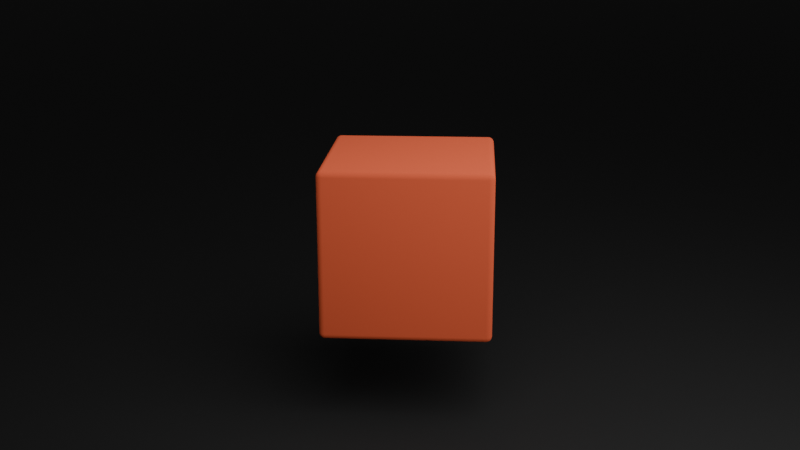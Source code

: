 # Source: Untitled.blend  (saved by Blender 5.1.30; exported with 4.5.12 LTS)
import bpy
from mathutils import Matrix  # noqa: F401  (used for matrix-valued properties, if any)

bpy.ops.wm.read_factory_settings(use_empty=True)
scene = bpy.context.scene
scene.name = 'Scene'

# ---- collections
col_collection = bpy.data.collections.new('Collection'); scene.collection.children.link(col_collection)

# ---- materials (node trees are filled in below, after node groups)
mat_material = bpy.data.materials.new('Material')
mat_material.alpha_threshold = 0.0
mat_material.use_backface_culling_lightprobe_volume = False
mat_material.roughness = 0.5
mat_material.line_color = (0.0, 0.0, 0.0, 1.0)
mat_material_001 = bpy.data.materials.new('Material.001')

# ---- material node trees
mat_material.use_nodes = True; mat_material.node_tree.nodes.clear()
_N = mat_material.node_tree.nodes; _L = mat_material.node_tree.links
n0 = _N.new('ShaderNodeOutputMaterial'); n0.name = 'Material Output'; n0.location = (200, 100)
n1 = _N.new('ShaderNodeBsdfDiffuse'); n1.name = 'Diffuse BSDF'; n1.location = (-200, 100)
n1.inputs[0].default_value = (0.4458, 0.07567, 0.03532, 1.0)
n1.inputs[1].default_value = 0.5
_L.new(n1.outputs[0], n0.inputs[0])
n0.is_active_output = True
mat_material_001.use_nodes = True; mat_material_001.node_tree.nodes.clear()
_N = mat_material_001.node_tree.nodes; _L = mat_material_001.node_tree.links
n0 = _N.new('ShaderNodeBsdfPrincipled'); n0.name = 'Principled BSDF'; n0.location = (-200, 100)
n0.inputs[0].default_value = (0.0, 0.0, 0.0, 1.0)
n0.inputs[1].default_value = 0.08929
n0.inputs[2].default_value = 0.6696
n1 = _N.new('ShaderNodeOutputMaterial'); n1.name = 'Material Output'; n1.location = (200, 100)
_L.new(n0.outputs[0], n1.inputs[0])
n1.is_active_output = True

# ---- world
world_world = bpy.data.worlds.new('World'); scene.world = world_world
world_world.use_nodes = True; world_world.node_tree.nodes.clear()
_N = world_world.node_tree.nodes; _L = world_world.node_tree.links
n0 = _N.new('ShaderNodeOutputWorld'); n0.name = 'World Output'; n0.location = (200, 100)
n1 = _N.new('ShaderNodeBackground'); n1.name = 'Background'; n1.location = (-200, 100)
n1.inputs[0].default_value = (0.05088, 0.05088, 0.05088, 1.0)
_L.new(n1.outputs[0], n0.inputs[0])
n0.is_active_output = True
world_world.color = (0.05088, 0.05088, 0.05088)
world_world.sun_shadow_jitter_overblur = 0.0

# ---- cameras
cam_camera = bpy.data.cameras.new('Camera')
cam_camera.clip_end = 100.0
cam_camera.ortho_scale = 7.314

# ---- lights
light_area = bpy.data.lights.new('Area', 'AREA')
light_area.energy = 1000.0
light_area.size = 1.0
light_area.size_y = 1.0

# ---- meshes
me_cube = bpy.data.meshes.new('Cube')
me_cube.from_pydata([(0.9306, 1.0, 0.9306), (0.9306, 0.9306, 1.0), (1.0, 0.9306, 0.9306), (0.9306, 0.9983, 0.946), (0.9306, 0.9931, 0.9607), (0.9306, 0.9849, 0.9739), (0.946, 0.9983, 0.9306), (0.9465, 0.9962, 0.9467), (0.9465, 0.9908, 0.9612), (0.9463, 0.983, 0.9733), (0.9607, 0.9931, 0.9306), (0.9612, 0.9908, 0.9466), (0.9604, 0.9858, 0.9604), (0.9593, 0.9792, 0.971), (0.9739, 0.9849, 0.9306), (0.9733, 0.983, 0.9463), (0.971, 0.9792, 0.9593), (0.9685, 0.9746, 0.9685), (0.946, 0.9306, 0.9983), (0.9607, 0.9306, 0.9931), (0.9739, 0.9306, 0.9849), (0.9306, 0.946, 0.9983), (0.9467, 0.9465, 0.9962), (0.9612, 0.9465, 0.9908), (0.9733, 0.9463, 0.983), (0.9306, 0.9607, 0.9931), (0.9466, 0.9612, 0.9908), (0.9604, 0.9604, 0.9858), (0.971, 0.9593, 0.9792), (0.9306, 0.9739, 0.9849), (0.9463, 0.9733, 0.983), (0.9593, 0.971, 0.9792), (0.9685, 0.9685, 0.9746), (0.9983, 0.946, 0.9306), (0.9931, 0.9607, 0.9306), (0.9849, 0.9739, 0.9306), (0.9983, 0.9306, 0.946), (0.9962, 0.9467, 0.9465), (0.9908, 0.9612, 0.9465), (0.983, 0.9733, 0.9463), (0.9931, 0.9306, 0.9607), (0.9908, 0.9466, 0.9612), (0.9858, 0.9604, 0.9604), (0.9792, 0.971, 0.9593), (0.9849, 0.9306, 0.9739), (0.983, 0.9463, 0.9733), (0.9792, 0.9593, 0.971), (0.9746, 0.9685, 0.9685), (0.9306, 0.9306, -1.0), (0.9306, 1.0, -0.9306), (1.0, 0.9306, -0.9306), (0.9306, 0.946, -0.9983), (0.9306, 0.9607, -0.9931), (0.9306, 0.9739, -0.9849), (0.946, 0.9306, -0.9983), (0.9465, 0.9467, -0.9962), (0.9465, 0.9612, -0.9908), (0.9463, 0.9733, -0.983), (0.9607, 0.9306, -0.9931), (0.9612, 0.9466, -0.9908), (0.9604, 0.9604, -0.9858), (0.9593, 0.971, -0.9792), (0.9739, 0.9306, -0.9849), (0.9733, 0.9463, -0.983), (0.971, 0.9593, -0.9792), (0.9685, 0.9685, -0.9746), (0.946, 0.9983, -0.9306), (0.9607, 0.9931, -0.9306), (0.9739, 0.9849, -0.9306), (0.9306, 0.9983, -0.946), (0.9467, 0.9962, -0.9465), (0.9612, 0.9908, -0.9465), (0.9733, 0.983, -0.9463), (0.9306, 0.9931, -0.9607), (0.9466, 0.9908, -0.9612), (0.9604, 0.9858, -0.9604), (0.971, 0.9792, -0.9593), (0.9306, 0.9849, -0.9739), (0.9463, 0.983, -0.9733), (0.9593, 0.9792, -0.971), (0.9685, 0.9746, -0.9685), (0.9983, 0.9306, -0.946), (0.9931, 0.9306, -0.9607), (0.9849, 0.9306, -0.9739), (0.9983, 0.946, -0.9306), (0.9962, 0.9465, -0.9467), (0.9908, 0.9465, -0.9612), (0.983, 0.9463, -0.9733), (0.9931, 0.9607, -0.9306), (0.9908, 0.9612, -0.9466), (0.9858, 0.9604, -0.9604), (0.9792, 0.9593, -0.971), (0.9849, 0.9739, -0.9306), (0.983, 0.9733, -0.9463), (0.9792, 0.971, -0.9593), (0.9746, 0.9685, -0.9685), (1.0, -0.9306, 0.9306), (0.9306, -0.9306, 1.0), (0.9306, -1.0, 0.9306), (0.9983, -0.9306, 0.946), (0.9931, -0.9306, 0.9607), (0.9849, -0.9306, 0.9739), (0.9983, -0.946, 0.9306), (0.9962, -0.9465, 0.9467), (0.9908, -0.9465, 0.9612), (0.983, -0.9463, 0.9733), (0.9931, -0.9607, 0.9306), (0.9908, -0.9612, 0.9466), (0.9858, -0.9604, 0.9604), (0.9792, -0.9593, 0.971), (0.9849, -0.9739, 0.9306), (0.983, -0.9733, 0.9463), (0.9792, -0.971, 0.9593), (0.9746, -0.9685, 0.9685), (0.9306, -0.946, 0.9983), (0.9306, -0.9607, 0.9931), (0.9306, -0.9739, 0.9849), (0.946, -0.9306, 0.9983), (0.9465, -0.9467, 0.9962), (0.9465, -0.9612, 0.9908), (0.9463, -0.9733, 0.983), (0.9607, -0.9306, 0.9931), (0.9612, -0.9466, 0.9908), (0.9604, -0.9604, 0.9858), (0.9593, -0.971, 0.9792), (0.9739, -0.9306, 0.9849), (0.9733, -0.9463, 0.983), (0.971, -0.9593, 0.9792), (0.9685, -0.9685, 0.9746), (0.946, -0.9983, 0.9306), (0.9607, -0.9931, 0.9306), (0.9739, -0.9849, 0.9306), (0.9306, -0.9983, 0.946), (0.9467, -0.9962, 0.9465), (0.9612, -0.9908, 0.9465), (0.9733, -0.983, 0.9463), (0.9306, -0.9931, 0.9607), (0.9466, -0.9908, 0.9612), (0.9604, -0.9858, 0.9604), (0.971, -0.9792, 0.9593), (0.9306, -0.9849, 0.9739), (0.9463, -0.983, 0.9733), (0.9593, -0.9792, 0.971), (0.9685, -0.9746, 0.9685), (1.0, -0.9306, -0.9306), (0.9306, -1.0, -0.9306), (0.9306, -0.9306, -1.0), (0.9983, -0.946, -0.9306), (0.9931, -0.9607, -0.9306), (0.9849, -0.9739, -0.9306), (0.9983, -0.9306, -0.946), (0.9962, -0.9467, -0.9465), (0.9908, -0.9612, -0.9465), (0.983, -0.9733, -0.9463), (0.9931, -0.9306, -0.9607), (0.9908, -0.9466, -0.9612), (0.9858, -0.9604, -0.9604), (0.9792, -0.971, -0.9593), (0.9849, -0.9306, -0.9739), (0.983, -0.9463, -0.9733), (0.9792, -0.9593, -0.971), (0.9746, -0.9685, -0.9685), (0.9306, -0.9983, -0.946), (0.9306, -0.9931, -0.9607), (0.9306, -0.9849, -0.9739), (0.946, -0.9983, -0.9306), (0.9465, -0.9962, -0.9467), (0.9465, -0.9908, -0.9612), (0.9463, -0.983, -0.9733), (0.9607, -0.9931, -0.9306), (0.9612, -0.9908, -0.9466), (0.9604, -0.9858, -0.9604), (0.9593, -0.9792, -0.971), (0.9739, -0.9849, -0.9306), (0.9733, -0.983, -0.9463), (0.971, -0.9792, -0.9593), (0.9685, -0.9746, -0.9685), (0.946, -0.9306, -0.9983), (0.9607, -0.9306, -0.9931), (0.9739, -0.9306, -0.9849), (0.9306, -0.946, -0.9983), (0.9467, -0.9465, -0.9962), (0.9612, -0.9465, -0.9908), (0.9733, -0.9463, -0.983), (0.9306, -0.9607, -0.9931), (0.9466, -0.9612, -0.9908), (0.9604, -0.9604, -0.9858), (0.971, -0.9593, -0.9792), (0.9306, -0.9739, -0.9849), (0.9463, -0.9733, -0.983), (0.9593, -0.971, -0.9792), (0.9685, -0.9685, -0.9746), (-0.9306, 1.0, 0.9306), (-1.0, 0.9306, 0.9306), (-0.9306, 0.9306, 1.0), (-0.946, 0.9983, 0.9306), (-0.9607, 0.9931, 0.9306), (-0.9739, 0.9849, 0.9306), (-0.9306, 0.9983, 0.946), (-0.9467, 0.9962, 0.9465), (-0.9612, 0.9908, 0.9465), (-0.9733, 0.983, 0.9463), (-0.9306, 0.9931, 0.9607), (-0.9466, 0.9908, 0.9612), (-0.9604, 0.9858, 0.9604), (-0.971, 0.9792, 0.9593), (-0.9306, 0.9849, 0.9739), (-0.9463, 0.983, 0.9733), (-0.9593, 0.9792, 0.971), (-0.9685, 0.9746, 0.9685), (-0.9983, 0.9306, 0.946), (-0.9931, 0.9306, 0.9607), (-0.9849, 0.9306, 0.9739), (-0.9983, 0.946, 0.9306), (-0.9962, 0.9465, 0.9467), (-0.9908, 0.9465, 0.9612), (-0.983, 0.9463, 0.9733), (-0.9931, 0.9607, 0.9306), (-0.9908, 0.9612, 0.9466), (-0.9858, 0.9604, 0.9604), (-0.9792, 0.9593, 0.971), (-0.9849, 0.9739, 0.9306), (-0.983, 0.9733, 0.9463), (-0.9792, 0.971, 0.9593), (-0.9746, 0.9685, 0.9685), (-0.9306, 0.946, 0.9983), (-0.9306, 0.9607, 0.9931), (-0.9306, 0.9739, 0.9849), (-0.946, 0.9306, 0.9983), (-0.9465, 0.9467, 0.9962), (-0.9465, 0.9612, 0.9908), (-0.9463, 0.9733, 0.983), (-0.9607, 0.9306, 0.9931), (-0.9612, 0.9466, 0.9908), (-0.9604, 0.9604, 0.9858), (-0.9593, 0.971, 0.9792), (-0.9739, 0.9306, 0.9849), (-0.9733, 0.9463, 0.983), (-0.971, 0.9593, 0.9792), (-0.9685, 0.9685, 0.9746), (-1.0, 0.9306, -0.9306), (-0.9306, 1.0, -0.9306), (-0.9306, 0.9306, -1.0), (-0.9983, 0.946, -0.9306), (-0.9931, 0.9607, -0.9306), (-0.9849, 0.9739, -0.9306), (-0.9983, 0.9306, -0.946), (-0.9962, 0.9467, -0.9465), (-0.9908, 0.9612, -0.9465), (-0.983, 0.9733, -0.9463), (-0.9931, 0.9306, -0.9607), (-0.9908, 0.9466, -0.9612), (-0.9858, 0.9604, -0.9604), (-0.9792, 0.971, -0.9593), (-0.9849, 0.9306, -0.9739), (-0.983, 0.9463, -0.9733), (-0.9792, 0.9593, -0.971), (-0.9746, 0.9685, -0.9685), (-0.9306, 0.9983, -0.946), (-0.9306, 0.9931, -0.9607), (-0.9306, 0.9849, -0.9739), (-0.946, 0.9983, -0.9306), (-0.9465, 0.9962, -0.9467), (-0.9465, 0.9908, -0.9612), (-0.9463, 0.983, -0.9733), (-0.9607, 0.9931, -0.9306), (-0.9612, 0.9908, -0.9466), (-0.9604, 0.9858, -0.9604), (-0.9593, 0.9792, -0.971), (-0.9739, 0.9849, -0.9306), (-0.9733, 0.983, -0.9463), (-0.971, 0.9792, -0.9593), (-0.9685, 0.9746, -0.9685), (-0.946, 0.9306, -0.9983), (-0.9607, 0.9306, -0.9931), (-0.9739, 0.9306, -0.9849), (-0.9306, 0.946, -0.9983), (-0.9467, 0.9465, -0.9962), (-0.9612, 0.9465, -0.9908), (-0.9733, 0.9463, -0.983), (-0.9306, 0.9607, -0.9931), (-0.9466, 0.9612, -0.9908), (-0.9604, 0.9604, -0.9858), (-0.971, 0.9593, -0.9792), (-0.9306, 0.9739, -0.9849), (-0.9463, 0.9733, -0.983), (-0.9593, 0.971, -0.9792), (-0.9685, 0.9685, -0.9746), (-1.0, -0.9306, 0.9306), (-0.9306, -1.0, 0.9306), (-0.9306, -0.9306, 1.0), (-0.9983, -0.946, 0.9306), (-0.9931, -0.9607, 0.9306), (-0.9849, -0.9739, 0.9306), (-0.9983, -0.9306, 0.946), (-0.9962, -0.9467, 0.9465), (-0.9908, -0.9612, 0.9465), (-0.983, -0.9733, 0.9463), (-0.9931, -0.9306, 0.9607), (-0.9908, -0.9466, 0.9612), (-0.9858, -0.9604, 0.9604), (-0.9792, -0.971, 0.9593), (-0.9849, -0.9306, 0.9739), (-0.983, -0.9463, 0.9733), (-0.9792, -0.9593, 0.971), (-0.9746, -0.9685, 0.9685), (-0.9306, -0.9983, 0.946), (-0.9306, -0.9931, 0.9607), (-0.9306, -0.9849, 0.9739), (-0.946, -0.9983, 0.9306), (-0.9465, -0.9962, 0.9467), (-0.9465, -0.9908, 0.9612), (-0.9463, -0.983, 0.9733), (-0.9607, -0.9931, 0.9306), (-0.9612, -0.9908, 0.9466), (-0.9604, -0.9858, 0.9604), (-0.9593, -0.9792, 0.971), (-0.9739, -0.9849, 0.9306), (-0.9733, -0.983, 0.9463), (-0.971, -0.9792, 0.9593), (-0.9685, -0.9746, 0.9685), (-0.946, -0.9306, 0.9983), (-0.9607, -0.9306, 0.9931), (-0.9739, -0.9306, 0.9849), (-0.9306, -0.946, 0.9983), (-0.9467, -0.9465, 0.9962), (-0.9612, -0.9465, 0.9908), (-0.9733, -0.9463, 0.983), (-0.9306, -0.9607, 0.9931), (-0.9466, -0.9612, 0.9908), (-0.9604, -0.9604, 0.9858), (-0.971, -0.9593, 0.9792), (-0.9306, -0.9739, 0.9849), (-0.9463, -0.9733, 0.983), (-0.9593, -0.971, 0.9792), (-0.9685, -0.9685, 0.9746), (-0.9306, -0.9306, -1.0), (-0.9306, -1.0, -0.9306), (-1.0, -0.9306, -0.9306), (-0.9306, -0.946, -0.9983), (-0.9306, -0.9607, -0.9931), (-0.9306, -0.9739, -0.9849), (-0.946, -0.9306, -0.9983), (-0.9465, -0.9467, -0.9962), (-0.9465, -0.9612, -0.9908), (-0.9463, -0.9733, -0.983), (-0.9607, -0.9306, -0.9931), (-0.9612, -0.9466, -0.9908), (-0.9604, -0.9604, -0.9858), (-0.9593, -0.971, -0.9792), (-0.9739, -0.9306, -0.9849), (-0.9733, -0.9463, -0.983), (-0.971, -0.9593, -0.9792), (-0.9685, -0.9685, -0.9746), (-0.946, -0.9983, -0.9306), (-0.9607, -0.9931, -0.9306), (-0.9739, -0.9849, -0.9306), (-0.9306, -0.9983, -0.946), (-0.9467, -0.9962, -0.9465), (-0.9612, -0.9908, -0.9465), (-0.9733, -0.983, -0.9463), (-0.9306, -0.9931, -0.9607), (-0.9466, -0.9908, -0.9612), (-0.9604, -0.9858, -0.9604), (-0.971, -0.9792, -0.9593), (-0.9306, -0.9849, -0.9739), (-0.9463, -0.983, -0.9733), (-0.9593, -0.9792, -0.971), (-0.9685, -0.9746, -0.9685), (-0.9983, -0.9306, -0.946), (-0.9931, -0.9306, -0.9607), (-0.9849, -0.9306, -0.9739), (-0.9983, -0.946, -0.9306), (-0.9962, -0.9465, -0.9467), (-0.9908, -0.9465, -0.9612), (-0.983, -0.9463, -0.9733), (-0.9931, -0.9607, -0.9306), (-0.9908, -0.9612, -0.9466), (-0.9858, -0.9604, -0.9604), (-0.9792, -0.9593, -0.971), (-0.9849, -0.9739, -0.9306), (-0.983, -0.9733, -0.9463), (-0.9792, -0.971, -0.9593), (-0.9746, -0.9685, -0.9685)], [], [(0, 3, 7, 6), (3, 4, 8, 7), (4, 5, 9, 8), (5, 29, 30, 9), (6, 7, 11, 10), (7, 8, 12, 11), (8, 9, 13, 12), (9, 30, 31, 13), (10, 11, 15, 14), (11, 12, 16, 15), (12, 13, 17, 16), (13, 31, 32, 17), (1, 18, 22, 21), (18, 19, 23, 22), (19, 20, 24, 23), (20, 44, 45, 24), (21, 22, 26, 25), (22, 23, 27, 26), (23, 24, 28, 27), (24, 45, 46, 28), (25, 26, 30, 29), (26, 27, 31, 30), (27, 28, 32, 31), (28, 46, 47, 32), (2, 33, 37, 36), (33, 34, 38, 37), (34, 35, 39, 38), (35, 14, 15, 39), (36, 37, 41, 40), (37, 38, 42, 41), (38, 39, 43, 42), (39, 15, 16, 43), (40, 41, 45, 44), (41, 42, 46, 45), (42, 43, 47, 46), (43, 16, 17, 47), (17, 32, 47), (48, 51, 55, 54), (51, 52, 56, 55), (52, 53, 57, 56), (53, 77, 78, 57), (54, 55, 59, 58), (55, 56, 60, 59), (56, 57, 61, 60), (57, 78, 79, 61), (58, 59, 63, 62), (59, 60, 64, 63), (60, 61, 65, 64), (61, 79, 80, 65), (49, 66, 70, 69), (66, 67, 71, 70), (67, 68, 72, 71), (68, 92, 93, 72), (69, 70, 74, 73), (70, 71, 75, 74), (71, 72, 76, 75), (72, 93, 94, 76), (73, 74, 78, 77), (74, 75, 79, 78), (75, 76, 80, 79), (76, 94, 95, 80), (50, 81, 85, 84), (81, 82, 86, 85), (82, 83, 87, 86), (83, 62, 63, 87), (84, 85, 89, 88), (85, 86, 90, 89), (86, 87, 91, 90), (87, 63, 64, 91), (88, 89, 93, 92), (89, 90, 94, 93), (90, 91, 95, 94), (91, 64, 65, 95), (65, 80, 95), (96, 99, 103, 102), (99, 100, 104, 103), (100, 101, 105, 104), (101, 125, 126, 105), (102, 103, 107, 106), (103, 104, 108, 107), (104, 105, 109, 108), (105, 126, 127, 109), (106, 107, 111, 110), (107, 108, 112, 111), (108, 109, 113, 112), (109, 127, 128, 113), (97, 114, 118, 117), (114, 115, 119, 118), (115, 116, 120, 119), (116, 140, 141, 120), (117, 118, 122, 121), (118, 119, 123, 122), (119, 120, 124, 123), (120, 141, 142, 124), (121, 122, 126, 125), (122, 123, 127, 126), (123, 124, 128, 127), (124, 142, 143, 128), (98, 129, 133, 132), (129, 130, 134, 133), (130, 131, 135, 134), (131, 110, 111, 135), (132, 133, 137, 136), (133, 134, 138, 137), (134, 135, 139, 138), (135, 111, 112, 139), (136, 137, 141, 140), (137, 138, 142, 141), (138, 139, 143, 142), (139, 112, 113, 143), (113, 128, 143), (144, 147, 151, 150), (147, 148, 152, 151), (148, 149, 153, 152), (149, 173, 174, 153), (150, 151, 155, 154), (151, 152, 156, 155), (152, 153, 157, 156), (153, 174, 175, 157), (154, 155, 159, 158), (155, 156, 160, 159), (156, 157, 161, 160), (157, 175, 176, 161), (145, 162, 166, 165), (162, 163, 167, 166), (163, 164, 168, 167), (164, 188, 189, 168), (165, 166, 170, 169), (166, 167, 171, 170), (167, 168, 172, 171), (168, 189, 190, 172), (169, 170, 174, 173), (170, 171, 175, 174), (171, 172, 176, 175), (172, 190, 191, 176), (146, 177, 181, 180), (177, 178, 182, 181), (178, 179, 183, 182), (179, 158, 159, 183), (180, 181, 185, 184), (181, 182, 186, 185), (182, 183, 187, 186), (183, 159, 160, 187), (184, 185, 189, 188), (185, 186, 190, 189), (186, 187, 191, 190), (187, 160, 161, 191), (161, 176, 191), (192, 195, 199, 198), (195, 196, 200, 199), (196, 197, 201, 200), (197, 221, 222, 201), (198, 199, 203, 202), (199, 200, 204, 203), (200, 201, 205, 204), (201, 222, 223, 205), (202, 203, 207, 206), (203, 204, 208, 207), (204, 205, 209, 208), (205, 223, 224, 209), (193, 210, 214, 213), (210, 211, 215, 214), (211, 212, 216, 215), (212, 236, 237, 216), (213, 214, 218, 217), (214, 215, 219, 218), (215, 216, 220, 219), (216, 237, 238, 220), (217, 218, 222, 221), (218, 219, 223, 222), (219, 220, 224, 223), (220, 238, 239, 224), (194, 225, 229, 228), (225, 226, 230, 229), (226, 227, 231, 230), (227, 206, 207, 231), (228, 229, 233, 232), (229, 230, 234, 233), (230, 231, 235, 234), (231, 207, 208, 235), (232, 233, 237, 236), (233, 234, 238, 237), (234, 235, 239, 238), (235, 208, 209, 239), (209, 224, 239), (240, 243, 247, 246), (243, 244, 248, 247), (244, 245, 249, 248), (245, 269, 270, 249), (246, 247, 251, 250), (247, 248, 252, 251), (248, 249, 253, 252), (249, 270, 271, 253), (250, 251, 255, 254), (251, 252, 256, 255), (252, 253, 257, 256), (253, 271, 272, 257), (241, 258, 262, 261), (258, 259, 263, 262), (259, 260, 264, 263), (260, 284, 285, 264), (261, 262, 266, 265), (262, 263, 267, 266), (263, 264, 268, 267), (264, 285, 286, 268), (265, 266, 270, 269), (266, 267, 271, 270), (267, 268, 272, 271), (268, 286, 287, 272), (242, 273, 277, 276), (273, 274, 278, 277), (274, 275, 279, 278), (275, 254, 255, 279), (276, 277, 281, 280), (277, 278, 282, 281), (278, 279, 283, 282), (279, 255, 256, 283), (280, 281, 285, 284), (281, 282, 286, 285), (282, 283, 287, 286), (283, 256, 257, 287), (257, 272, 287), (288, 291, 295, 294), (291, 292, 296, 295), (292, 293, 297, 296), (293, 317, 318, 297), (294, 295, 299, 298), (295, 296, 300, 299), (296, 297, 301, 300), (297, 318, 319, 301), (298, 299, 303, 302), (299, 300, 304, 303), (300, 301, 305, 304), (301, 319, 320, 305), (289, 306, 310, 309), (306, 307, 311, 310), (307, 308, 312, 311), (308, 332, 333, 312), (309, 310, 314, 313), (310, 311, 315, 314), (311, 312, 316, 315), (312, 333, 334, 316), (313, 314, 318, 317), (314, 315, 319, 318), (315, 316, 320, 319), (316, 334, 335, 320), (290, 321, 325, 324), (321, 322, 326, 325), (322, 323, 327, 326), (323, 302, 303, 327), (324, 325, 329, 328), (325, 326, 330, 329), (326, 327, 331, 330), (327, 303, 304, 331), (328, 329, 333, 332), (329, 330, 334, 333), (330, 331, 335, 334), (331, 304, 305, 335), (305, 320, 335), (336, 339, 343, 342), (339, 340, 344, 343), (340, 341, 345, 344), (341, 365, 366, 345), (342, 343, 347, 346), (343, 344, 348, 347), (344, 345, 349, 348), (345, 366, 367, 349), (346, 347, 351, 350), (347, 348, 352, 351), (348, 349, 353, 352), (349, 367, 368, 353), (337, 354, 358, 357), (354, 355, 359, 358), (355, 356, 360, 359), (356, 380, 381, 360), (357, 358, 362, 361), (358, 359, 363, 362), (359, 360, 364, 363), (360, 381, 382, 364), (361, 362, 366, 365), (362, 363, 367, 366), (363, 364, 368, 367), (364, 382, 383, 368), (338, 369, 373, 372), (369, 370, 374, 373), (370, 371, 375, 374), (371, 350, 351, 375), (372, 373, 377, 376), (373, 374, 378, 377), (374, 375, 379, 378), (375, 351, 352, 379), (376, 377, 381, 380), (377, 378, 382, 381), (378, 379, 383, 382), (379, 352, 353, 383), (353, 368, 383), (242, 336, 342, 273), (273, 342, 346, 274), (274, 346, 350, 275), (275, 350, 371, 254), (254, 371, 370, 250), (250, 370, 369, 246), (246, 369, 338, 240), (48, 242, 276, 51), (51, 276, 280, 52), (52, 280, 284, 53), (53, 284, 260, 77), (77, 260, 259, 73), (73, 259, 258, 69), (69, 258, 241, 49), (2, 50, 84, 33), (33, 84, 88, 34), (34, 88, 92, 35), (35, 92, 68, 14), (14, 68, 67, 10), (10, 67, 66, 6), (6, 66, 49, 0), (337, 289, 309, 354), (354, 309, 313, 355), (355, 313, 317, 356), (356, 317, 293, 380), (380, 293, 292, 376), (376, 292, 291, 372), (372, 291, 288, 338), (98, 145, 165, 129), (129, 165, 169, 130), (130, 169, 173, 131), (131, 173, 149, 110), (110, 149, 148, 106), (106, 148, 147, 102), (102, 147, 144, 96), (192, 241, 261, 195), (195, 261, 265, 196), (196, 265, 269, 197), (197, 269, 245, 221), (221, 245, 244, 217), (217, 244, 243, 213), (213, 243, 240, 193), (97, 290, 324, 114), (114, 324, 328, 115), (115, 328, 332, 116), (116, 332, 308, 140), (140, 308, 307, 136), (136, 307, 306, 132), (132, 306, 289, 98), (1, 97, 117, 18), (18, 117, 121, 19), (19, 121, 125, 20), (20, 125, 101, 44), (44, 101, 100, 40), (40, 100, 99, 36), (36, 99, 96, 2), (336, 146, 180, 339), (339, 180, 184, 340), (340, 184, 188, 341), (341, 188, 164, 365), (365, 164, 163, 361), (361, 163, 162, 357), (357, 162, 145, 337), (290, 194, 228, 321), (321, 228, 232, 322), (322, 232, 236, 323), (323, 236, 212, 302), (302, 212, 211, 298), (298, 211, 210, 294), (294, 210, 193, 288), (194, 1, 21, 225), (225, 21, 25, 226), (226, 25, 29, 227), (227, 29, 5, 206), (206, 5, 4, 202), (202, 4, 3, 198), (198, 3, 0, 192), (146, 48, 54, 177), (177, 54, 58, 178), (178, 58, 62, 179), (179, 62, 83, 158), (158, 83, 82, 154), (154, 82, 81, 150), (150, 81, 50, 144), (241, 192, 0, 49), (50, 2, 96, 144), (1, 194, 290, 97), (242, 48, 146, 336), (145, 98, 289, 337), (338, 288, 193, 240)])
me_cube.polygons.foreach_set('use_smooth', [True] * 386)
_uv = me_cube.uv_layers.new(name='UVMap')
_uv.uv.foreach_set('vector', [0.6163, 0.4913, 0.6183, 0.4913, 0.6183, 0.4933, 0.6163, 0.4933, 0.6183, 0.4913, 0.6201, 0.4913, 0.6202, 0.4933, 0.6183, 0.4933, 0.6201, 0.4913, 0.6217, 0.4913, 0.6217, 0.4933, 0.6202, 0.4933, 0.6217, 0.4913, 0.6293, 0.4957, 0.6284, 0.4966, 0.6217, 0.4933, 0.6163, 0.4933, 0.6183, 0.4933, 0.6183, 0.4952, 0.6163, 0.4951, 0.6183, 0.4933, 0.6202, 0.4933, 0.62, 0.495, 0.6183, 0.4952, 0.6202, 0.4933, 0.6217, 0.4933, 0.6214, 0.4949, 0.62, 0.495, 0.6217, 0.4933, 0.6284, 0.4966, 0.6275, 0.4975, 0.6214, 0.4949, 0.6163, 0.4951, 0.6183, 0.4952, 0.6183, 0.4967, 0.6163, 0.4967, 0.6183, 0.4952, 0.62, 0.495, 0.6199, 0.4964, 0.6183, 0.4967, 0.62, 0.495, 0.6214, 0.4949, 0.6211, 0.4961, 0.6199, 0.4964, 0.6214, 0.4949, 0.6275, 0.4975, 0.627, 0.498, 0.6211, 0.4961, 0.6337, 0.5087, 0.6317, 0.5087, 0.6317, 0.5067, 0.6337, 0.5067, 0.6317, 0.5087, 0.6299, 0.5087, 0.6298, 0.5067, 0.6317, 0.5067, 0.6299, 0.5087, 0.6283, 0.5087, 0.6283, 0.5067, 0.6298, 0.5067, 0.6283, 0.5087, 0.6217, 0.5087, 0.6217, 0.5067, 0.6283, 0.5067, 0.6337, 0.5067, 0.6317, 0.5067, 0.6317, 0.5048, 0.6337, 0.5049, 0.6317, 0.5067, 0.6298, 0.5067, 0.63, 0.505, 0.6317, 0.5048, 0.6298, 0.5067, 0.6283, 0.5067, 0.6286, 0.5051, 0.63, 0.505, 0.6283, 0.5067, 0.6217, 0.5067, 0.6214, 0.5051, 0.6286, 0.5051, 0.6337, 0.5049, 0.6317, 0.5048, 0.6284, 0.4966, 0.6293, 0.4957, 0.6317, 0.5048, 0.63, 0.505, 0.6275, 0.4975, 0.6284, 0.4966, 0.63, 0.505, 0.6286, 0.5051, 0.627, 0.498, 0.6275, 0.4975, 0.6286, 0.5051, 0.6214, 0.5051, 0.6211, 0.5022, 0.627, 0.498, 0.6163, 0.5087, 0.6163, 0.5067, 0.6183, 0.5067, 0.6183, 0.5087, 0.6163, 0.5067, 0.6163, 0.5049, 0.6183, 0.5048, 0.6183, 0.5067, 0.6163, 0.5049, 0.6163, 0.5033, 0.6183, 0.5033, 0.6183, 0.5048, 0.6163, 0.5033, 0.6163, 0.4967, 0.6183, 0.4967, 0.6183, 0.5033, 0.6183, 0.5087, 0.6183, 0.5067, 0.6202, 0.5067, 0.6201, 0.5087, 0.6183, 0.5067, 0.6183, 0.5048, 0.62, 0.505, 0.6202, 0.5067, 0.6183, 0.5048, 0.6183, 0.5033, 0.6199, 0.5036, 0.62, 0.505, 0.6183, 0.5033, 0.6183, 0.4967, 0.6199, 0.4964, 0.6199, 0.5036, 0.6201, 0.5087, 0.6202, 0.5067, 0.6217, 0.5067, 0.6217, 0.5087, 0.6202, 0.5067, 0.62, 0.505, 0.6214, 0.5051, 0.6217, 0.5067, 0.62, 0.505, 0.6199, 0.5036, 0.6211, 0.5022, 0.6214, 0.5051, 0.6199, 0.5036, 0.6199, 0.4964, 0.6211, 0.4961, 0.6211, 0.5022, 0.6211, 0.4961, 0.627, 0.498, 0.6211, 0.5022, 0.3663, 0.5087, 0.3663, 0.5067, 0.3683, 0.5067, 0.3683, 0.5087, 0.3663, 0.5067, 0.3663, 0.5049, 0.3683, 0.5048, 0.3683, 0.5067, 0.3663, 0.5049, 0.3663, 0.5033, 0.3683, 0.5033, 0.3683, 0.5048, 0.3663, 0.5033, 0.3707, 0.4957, 0.3716, 0.4966, 0.3683, 0.5033, 0.3683, 0.5087, 0.3683, 0.5067, 0.3702, 0.5067, 0.3701, 0.5087, 0.3683, 0.5067, 0.3683, 0.5048, 0.37, 0.505, 0.3702, 0.5067, 0.3683, 0.5048, 0.3683, 0.5033, 0.3699, 0.5036, 0.37, 0.505, 0.3683, 0.5033, 0.3716, 0.4966, 0.3725, 0.4975, 0.3699, 0.5036, 0.3701, 0.5087, 0.3702, 0.5067, 0.3717, 0.5067, 0.3717, 0.5087, 0.3702, 0.5067, 0.37, 0.505, 0.3714, 0.5051, 0.3717, 0.5067, 0.37, 0.505, 0.3699, 0.5036, 0.3711, 0.5039, 0.3714, 0.5051, 0.3699, 0.5036, 0.3725, 0.4975, 0.373, 0.498, 0.3711, 0.5039, 0.3837, 0.4913, 0.3837, 0.4933, 0.3817, 0.4933, 0.3817, 0.4913, 0.3837, 0.4933, 0.3837, 0.4951, 0.3817, 0.4952, 0.3817, 0.4933, 0.3837, 0.4951, 0.3837, 0.4967, 0.3817, 0.4967, 0.3817, 0.4952, 0.3837, 0.4967, 0.3837, 0.5033, 0.3817, 0.5033, 0.3817, 0.4967, 0.3817, 0.4913, 0.3817, 0.4933, 0.3798, 0.4933, 0.3799, 0.4913, 0.3817, 0.4933, 0.3817, 0.4952, 0.38, 0.495, 0.3798, 0.4933, 0.3817, 0.4952, 0.3817, 0.4967, 0.3801, 0.4964, 0.38, 0.495, 0.3817, 0.4967, 0.3817, 0.5033, 0.3801, 0.5036, 0.3801, 0.4964, 0.3799, 0.4913, 0.3798, 0.4933, 0.3716, 0.4966, 0.3707, 0.4957, 0.3798, 0.4933, 0.38, 0.495, 0.3725, 0.4975, 0.3716, 0.4966, 0.38, 0.495, 0.3801, 0.4964, 0.373, 0.498, 0.3725, 0.4975, 0.3801, 0.4964, 0.3801, 0.5036, 0.3772, 0.5039, 0.373, 0.498, 0.3837, 0.5087, 0.3817, 0.5087, 0.3817, 0.5067, 0.3837, 0.5067, 0.3817, 0.5087, 0.3799, 0.5087, 0.3798, 0.5067, 0.3817, 0.5067, 0.3799, 0.5087, 0.3783, 0.5087, 0.3783, 0.5067, 0.3798, 0.5067, 0.3783, 0.5087, 0.3717, 0.5087, 0.3717, 0.5067, 0.3783, 0.5067, 0.3837, 0.5067, 0.3817, 0.5067, 0.3817, 0.5048, 0.3837, 0.5049, 0.3817, 0.5067, 0.3798, 0.5067, 0.38, 0.505, 0.3817, 0.5048, 0.3798, 0.5067, 0.3783, 0.5067, 0.3786, 0.5051, 0.38, 0.505, 0.3783, 0.5067, 0.3717, 0.5067, 0.3714, 0.5051, 0.3786, 0.5051, 0.3837, 0.5049, 0.3817, 0.5048, 0.3817, 0.5033, 0.3837, 0.5033, 0.3817, 0.5048, 0.38, 0.505, 0.3801, 0.5036, 0.3817, 0.5033, 0.38, 0.505, 0.3786, 0.5051, 0.3772, 0.5039, 0.3801, 0.5036, 0.3786, 0.5051, 0.3714, 0.5051, 0.3711, 0.5039, 0.3772, 0.5039, 0.3711, 0.5039, 0.373, 0.498, 0.3772, 0.5039, 0.6163, 0.7413, 0.6183, 0.7413, 0.6183, 0.7433, 0.6163, 0.7433, 0.6183, 0.7413, 0.6201, 0.7413, 0.6202, 0.7433, 0.6183, 0.7433, 0.6201, 0.7413, 0.6217, 0.7413, 0.6217, 0.7433, 0.6202, 0.7433, 0.6217, 0.7413, 0.6283, 0.7413, 0.6283, 0.7433, 0.6217, 0.7433, 0.6163, 0.7433, 0.6183, 0.7433, 0.6183, 0.7452, 0.6163, 0.7451, 0.6183, 0.7433, 0.6202, 0.7433, 0.62, 0.745, 0.6183, 0.7452, 0.6202, 0.7433, 0.6217, 0.7433, 0.6214, 0.7449, 0.62, 0.745, 0.6217, 0.7433, 0.6283, 0.7433, 0.6286, 0.7449, 0.6214, 0.7449, 0.6163, 0.7451, 0.6183, 0.7452, 0.6183, 0.7467, 0.6163, 0.7467, 0.6183, 0.7452, 0.62, 0.745, 0.6199, 0.7464, 0.6183, 0.7467, 0.62, 0.745, 0.6214, 0.7449, 0.6211, 0.7478, 0.6199, 0.7464, 0.6214, 0.7449, 0.6286, 0.7449, 0.627, 0.752, 0.6211, 0.7478, 0.6337, 0.7413, 0.6337, 0.7433, 0.6317, 0.7433, 0.6317, 0.7413, 0.6337, 0.7433, 0.6337, 0.7451, 0.6317, 0.7452, 0.6317, 0.7433, 0.6337, 0.7451, 0.6293, 0.7543, 0.6284, 0.7534, 0.6317, 0.7452, 0.6293, 0.7543, 0.6217, 0.7587, 0.6217, 0.7567, 0.6284, 0.7534, 0.6317, 0.7413, 0.6317, 0.7433, 0.6298, 0.7433, 0.6299, 0.7413, 0.6317, 0.7433, 0.6317, 0.7452, 0.63, 0.745, 0.6298, 0.7433, 0.6317, 0.7452, 0.6284, 0.7534, 0.6275, 0.7525, 0.63, 0.745, 0.6284, 0.7534, 0.6217, 0.7567, 0.6214, 0.7551, 0.6275, 0.7525, 0.6299, 0.7413, 0.6298, 0.7433, 0.6283, 0.7433, 0.6283, 0.7413, 0.6298, 0.7433, 0.63, 0.745, 0.6286, 0.7449, 0.6283, 0.7433, 0.63, 0.745, 0.6275, 0.7525, 0.627, 0.752, 0.6286, 0.7449, 0.6275, 0.7525, 0.6214, 0.7551, 0.6211, 0.7539, 0.627, 0.752, 0.6163, 0.7587, 0.6163, 0.7567, 0.6183, 0.7567, 0.6183, 0.7587, 0.6163, 0.7567, 0.6163, 0.7549, 0.6183, 0.7548, 0.6183, 0.7567, 0.6163, 0.7549, 0.6163, 0.7533, 0.6183, 0.7533, 0.6183, 0.7548, 0.6163, 0.7533, 0.6163, 0.7467, 0.6183, 0.7467, 0.6183, 0.7533, 0.6183, 0.7587, 0.6183, 0.7567, 0.6202, 0.7567, 0.6201, 0.7587, 0.6183, 0.7567, 0.6183, 0.7548, 0.62, 0.755, 0.6202, 0.7567, 0.6183, 0.7548, 0.6183, 0.7533, 0.6199, 0.7536, 0.62, 0.755, 0.6183, 0.7533, 0.6183, 0.7467, 0.6199, 0.7464, 0.6199, 0.7536, 0.6201, 0.7587, 0.6202, 0.7567, 0.6217, 0.7567, 0.6217, 0.7587, 0.6202, 0.7567, 0.62, 0.755, 0.6214, 0.7551, 0.6217, 0.7567, 0.62, 0.755, 0.6199, 0.7536, 0.6211, 0.7539, 0.6214, 0.7551, 0.6199, 0.7536, 0.6199, 0.7464, 0.6211, 0.7478, 0.6211, 0.7539, 0.6211, 0.7478, 0.627, 0.752, 0.6211, 0.7539, 0.3837, 0.7413, 0.3837, 0.7433, 0.3817, 0.7433, 0.3817, 0.7413, 0.3837, 0.7433, 0.3837, 0.7451, 0.3817, 0.7452, 0.3817, 0.7433, 0.3837, 0.7451, 0.3837, 0.7467, 0.3817, 0.7467, 0.3817, 0.7452, 0.3837, 0.7467, 0.3837, 0.7533, 0.3817, 0.7533, 0.3817, 0.7467, 0.3817, 0.7413, 0.3817, 0.7433, 0.3798, 0.7433, 0.3799, 0.7413, 0.3817, 0.7433, 0.3817, 0.7452, 0.38, 0.745, 0.3798, 0.7433, 0.3817, 0.7452, 0.3817, 0.7467, 0.3801, 0.7464, 0.38, 0.745, 0.3817, 0.7467, 0.3817, 0.7533, 0.3801, 0.7536, 0.3801, 0.7464, 0.3799, 0.7413, 0.3798, 0.7433, 0.3783, 0.7433, 0.3783, 0.7413, 0.3798, 0.7433, 0.38, 0.745, 0.3786, 0.7449, 0.3783, 0.7433, 0.38, 0.745, 0.3801, 0.7464, 0.3772, 0.7461, 0.3786, 0.7449, 0.3801, 0.7464, 0.3801, 0.7536, 0.373, 0.752, 0.3772, 0.7461, 0.3837, 0.7587, 0.3817, 0.7587, 0.3817, 0.7567, 0.3837, 0.7567, 0.3817, 0.7587, 0.3799, 0.7587, 0.3798, 0.7567, 0.3817, 0.7567, 0.3799, 0.7587, 0.3707, 0.7543, 0.3716, 0.7534, 0.3798, 0.7567, 0.3707, 0.7543, 0.3663, 0.7467, 0.3683, 0.7467, 0.3716, 0.7534, 0.3837, 0.7567, 0.3817, 0.7567, 0.3817, 0.7548, 0.3837, 0.7549, 0.3817, 0.7567, 0.3798, 0.7567, 0.38, 0.755, 0.3817, 0.7548, 0.3798, 0.7567, 0.3716, 0.7534, 0.3725, 0.7525, 0.38, 0.755, 0.3716, 0.7534, 0.3683, 0.7467, 0.3699, 0.7464, 0.3725, 0.7525, 0.3837, 0.7549, 0.3817, 0.7548, 0.3817, 0.7533, 0.3837, 0.7533, 0.3817, 0.7548, 0.38, 0.755, 0.3801, 0.7536, 0.3817, 0.7533, 0.38, 0.755, 0.3725, 0.7525, 0.373, 0.752, 0.3801, 0.7536, 0.3725, 0.7525, 0.3699, 0.7464, 0.3711, 0.7461, 0.373, 0.752, 0.3663, 0.7413, 0.3683, 0.7413, 0.3683, 0.7433, 0.3663, 0.7433, 0.3683, 0.7413, 0.3701, 0.7413, 0.3702, 0.7433, 0.3683, 0.7433, 0.3701, 0.7413, 0.3717, 0.7413, 0.3717, 0.7433, 0.3702, 0.7433, 0.3717, 0.7413, 0.3783, 0.7413, 0.3783, 0.7433, 0.3717, 0.7433, 0.3663, 0.7433, 0.3683, 0.7433, 0.3683, 0.7452, 0.3663, 0.7451, 0.3683, 0.7433, 0.3702, 0.7433, 0.37, 0.745, 0.3683, 0.7452, 0.3702, 0.7433, 0.3717, 0.7433, 0.3714, 0.7449, 0.37, 0.745, 0.3717, 0.7433, 0.3783, 0.7433, 0.3786, 0.7449, 0.3714, 0.7449, 0.3663, 0.7451, 0.3683, 0.7452, 0.3683, 0.7467, 0.3663, 0.7467, 0.3683, 0.7452, 0.37, 0.745, 0.3699, 0.7464, 0.3683, 0.7467, 0.37, 0.745, 0.3714, 0.7449, 0.3711, 0.7461, 0.3699, 0.7464, 0.3714, 0.7449, 0.3786, 0.7449, 0.3772, 0.7461, 0.3711, 0.7461, 0.3772, 0.7461, 0.373, 0.752, 0.3711, 0.7461, 0.6163, 0.2587, 0.6163, 0.2567, 0.6183, 0.2567, 0.6183, 0.2587, 0.6163, 0.2567, 0.6163, 0.2549, 0.6183, 0.2548, 0.6183, 0.2567, 0.6163, 0.2549, 0.6163, 0.2533, 0.6183, 0.2533, 0.6183, 0.2548, 0.6163, 0.2533, 0.6163, 0.2467, 0.6183, 0.2467, 0.6183, 0.2533, 0.6183, 0.2587, 0.6183, 0.2567, 0.6202, 0.2567, 0.6201, 0.2587, 0.6183, 0.2567, 0.6183, 0.2548, 0.62, 0.255, 0.6202, 0.2567, 0.6183, 0.2548, 0.6183, 0.2533, 0.6199, 0.2536, 0.62, 0.255, 0.6183, 0.2533, 0.6183, 0.2467, 0.6199, 0.2464, 0.6199, 0.2536, 0.6201, 0.2587, 0.6202, 0.2567, 0.6217, 0.2567, 0.6217, 0.2587, 0.6202, 0.2567, 0.62, 0.255, 0.6214, 0.2551, 0.6217, 0.2567, 0.62, 0.255, 0.6199, 0.2536, 0.6211, 0.2522, 0.6214, 0.2551, 0.6199, 0.2536, 0.6199, 0.2464, 0.6211, 0.2461, 0.6211, 0.2522, 0.6163, 0.2413, 0.6183, 0.2413, 0.6183, 0.2433, 0.6163, 0.2433, 0.6183, 0.2413, 0.6201, 0.2413, 0.6202, 0.2433, 0.6183, 0.2433, 0.6201, 0.2413, 0.6217, 0.2413, 0.6217, 0.2433, 0.6202, 0.2433, 0.6217, 0.2413, 0.625, 0.2413, 0.625, 0.2433, 0.6217, 0.2433, 0.6163, 0.2433, 0.6183, 0.2433, 0.6183, 0.2452, 0.6163, 0.2451, 0.6183, 0.2433, 0.6202, 0.2433, 0.62, 0.245, 0.6183, 0.2452, 0.6202, 0.2433, 0.6217, 0.2433, 0.6214, 0.2449, 0.62, 0.245, 0.6217, 0.2433, 0.625, 0.2433, 0.625, 0.2449, 0.6214, 0.2449, 0.6163, 0.2451, 0.6183, 0.2452, 0.6183, 0.2467, 0.6163, 0.2467, 0.6183, 0.2452, 0.62, 0.245, 0.6199, 0.2464, 0.6183, 0.2467, 0.62, 0.245, 0.6214, 0.2449, 0.6211, 0.2461, 0.6199, 0.2464, 0.6214, 0.2449, 0.625, 0.2449, 0.625, 0.2474, 0.6211, 0.2461, 0.8663, 0.5087, 0.8663, 0.5067, 0.8683, 0.5067, 0.8683, 0.5087, 0.8663, 0.5067, 0.8663, 0.5049, 0.8683, 0.5048, 0.8683, 0.5067, 0.8663, 0.5049, 0.8663, 0.5, 0.8683, 0.5, 0.8683, 0.5048, 0.625, 0.2587, 0.6217, 0.2587, 0.6217, 0.2567, 0.625, 0.2567, 0.8683, 0.5087, 0.8683, 0.5067, 0.8702, 0.5067, 0.8701, 0.5087, 0.8683, 0.5067, 0.8683, 0.5048, 0.87, 0.505, 0.8702, 0.5067, 0.8683, 0.5048, 0.8683, 0.5, 0.8699, 0.5, 0.87, 0.505, 0.625, 0.2567, 0.6217, 0.2567, 0.6214, 0.2551, 0.625, 0.2551, 0.8701, 0.5087, 0.8702, 0.5067, 0.875, 0.5067, 0.875, 0.5087, 0.8702, 0.5067, 0.87, 0.505, 0.875, 0.5051, 0.875, 0.5067, 0.87, 0.505, 0.8699, 0.5, 0.875, 0.5039, 0.875, 0.5051, 0.625, 0.2551, 0.6214, 0.2551, 0.6211, 0.2522, 0.625, 0.2474, 0.6211, 0.2522, 0.6211, 0.2461, 0.625, 0.2474, 0.3837, 0.2413, 0.3837, 0.2433, 0.3817, 0.2433, 0.3817, 0.2413, 0.3837, 0.2433, 0.3837, 0.2451, 0.3817, 0.2452, 0.3817, 0.2433, 0.3837, 0.2451, 0.3837, 0.2467, 0.3817, 0.2467, 0.3817, 0.2452, 0.3837, 0.2467, 0.3837, 0.2533, 0.3817, 0.2533, 0.3817, 0.2467, 0.3817, 0.2413, 0.3817, 0.2433, 0.3798, 0.2433, 0.3799, 0.2413, 0.3817, 0.2433, 0.3817, 0.2452, 0.38, 0.245, 0.3798, 0.2433, 0.3817, 0.2452, 0.3817, 0.2467, 0.3801, 0.2464, 0.38, 0.245, 0.3817, 0.2467, 0.3817, 0.2533, 0.3801, 0.2536, 0.3801, 0.2464, 0.3799, 0.2413, 0.3798, 0.2433, 0.375, 0.2433, 0.375, 0.2413, 0.3798, 0.2433, 0.38, 0.245, 0.375, 0.2449, 0.375, 0.2433, 0.38, 0.245, 0.3801, 0.2464, 0.375, 0.2461, 0.375, 0.2449, 0.3801, 0.2464, 0.3801, 0.2536, 0.375, 0.2539, 0.375, 0.2461, 0.3837, 0.2587, 0.3817, 0.2587, 0.3817, 0.2567, 0.3837, 0.2567, 0.3817, 0.2587, 0.3799, 0.2587, 0.3798, 0.2567, 0.3817, 0.2567, 0.3799, 0.2587, 0.375, 0.2587, 0.375, 0.2567, 0.3798, 0.2567, 0.1337, 0.5, 0.1337, 0.5033, 0.1317, 0.5033, 0.1317, 0.5, 0.3837, 0.2567, 0.3817, 0.2567, 0.3817, 0.2548, 0.3837, 0.2549, 0.3817, 0.2567, 0.3798, 0.2567, 0.38, 0.255, 0.3817, 0.2548, 0.3798, 0.2567, 0.375, 0.2567, 0.375, 0.2551, 0.38, 0.255, 0.1317, 0.5, 0.1317, 0.5033, 0.1301, 0.5036, 0.1301, 0.5, 0.3837, 0.2549, 0.3817, 0.2548, 0.3817, 0.2533, 0.3837, 0.2533, 0.3817, 0.2548, 0.38, 0.255, 0.3801, 0.2536, 0.3817, 0.2533, 0.38, 0.255, 0.375, 0.2551, 0.375, 0.2539, 0.3801, 0.2536, 0.1301, 0.5, 0.1301, 0.5036, 0.1289, 0.5039, 0.1289, 0.5, 0.1337, 0.5087, 0.1317, 0.5087, 0.1317, 0.5067, 0.1337, 0.5067, 0.1317, 0.5087, 0.1299, 0.5087, 0.1298, 0.5067, 0.1317, 0.5067, 0.1299, 0.5087, 0.1283, 0.5087, 0.1283, 0.5067, 0.1298, 0.5067, 0.1283, 0.5087, 0.125, 0.5087, 0.125, 0.5067, 0.1283, 0.5067, 0.1337, 0.5067, 0.1317, 0.5067, 0.1317, 0.5048, 0.1337, 0.5049, 0.1317, 0.5067, 0.1298, 0.5067, 0.13, 0.505, 0.1317, 0.5048, 0.1298, 0.5067, 0.1283, 0.5067, 0.1286, 0.5051, 0.13, 0.505, 0.1283, 0.5067, 0.125, 0.5067, 0.125, 0.5051, 0.1286, 0.5051, 0.1337, 0.5049, 0.1317, 0.5048, 0.1317, 0.5033, 0.1337, 0.5033, 0.1317, 0.5048, 0.13, 0.505, 0.1301, 0.5036, 0.1317, 0.5033, 0.13, 0.505, 0.1286, 0.5051, 0.1289, 0.5039, 0.1301, 0.5036, 0.1286, 0.5051, 0.125, 0.5051, 0.125, 0.5039, 0.1289, 0.5039, 0.125, 0.5039, 0.1289, 0.5, 0.1289, 0.5039, 0.6163, 0.008674, 0.6163, 0.006745, 0.6183, 0.006662, 0.6183, 0.008674, 0.6163, 0.006745, 0.6163, 0.004911, 0.6183, 0.004846, 0.6183, 0.006662, 0.6163, 0.004911, 0.6163, 0.003266, 0.6183, 0.003342, 0.6183, 0.004846, 0.6163, 0.003266, 0.6163, 0.0, 0.6183, 0.0, 0.6183, 0.003342, 0.6183, 0.008674, 0.6183, 0.006662, 0.6202, 0.006674, 0.6201, 0.008674, 0.6183, 0.006662, 0.6183, 0.004846, 0.62, 0.00495, 0.6202, 0.006674, 0.6183, 0.004846, 0.6183, 0.003342, 0.6199, 0.003622, 0.62, 0.00495, 0.6183, 0.003342, 0.6183, 0.0, 0.6199, 0.0, 0.6199, 0.003622, 0.6201, 0.008674, 0.6202, 0.006674, 0.6217, 0.00671, 0.6217, 0.008674, 0.6202, 0.006674, 0.62, 0.00495, 0.6214, 0.005091, 0.6217, 0.00671, 0.62, 0.00495, 0.6199, 0.003622, 0.6211, 0.003932, 0.6214, 0.005091, 0.6199, 0.003622, 0.6199, 0.0, 0.6211, 0.0, 0.6211, 0.003932, 0.6163, 0.9913, 0.6183, 0.9913, 0.6183, 0.9933, 0.6163, 0.9933, 0.6183, 0.9913, 0.6201, 0.9913, 0.6202, 0.9933, 0.6183, 0.9933, 0.6201, 0.9913, 0.6217, 0.9913, 0.6217, 0.9933, 0.6202, 0.9933, 0.6217, 0.9913, 0.625, 0.9913, 0.625, 0.9933, 0.6217, 0.9933, 0.6163, 0.9933, 0.6183, 0.9933, 0.6183, 0.9952, 0.6163, 0.9951, 0.6183, 0.9933, 0.6202, 0.9933, 0.62, 0.995, 0.6183, 0.9952, 0.6202, 0.9933, 0.6217, 0.9933, 0.6214, 0.9949, 0.62, 0.995, 0.6217, 0.9933, 0.625, 0.9933, 0.625, 0.9949, 0.6214, 0.9949, 0.6163, 0.9951, 0.6183, 0.9952, 0.6183, 1.0, 0.6163, 1.0, 0.6183, 0.9952, 0.62, 0.995, 0.6199, 1.0, 0.6183, 1.0, 0.62, 0.995, 0.6214, 0.9949, 0.6211, 1.0, 0.6199, 1.0, 0.6214, 0.9949, 0.625, 0.9949, 0.625, 1.0, 0.6211, 1.0, 0.8663, 0.7413, 0.8683, 0.7413, 0.8683, 0.7433, 0.8663, 0.7433, 0.8683, 0.7413, 0.8701, 0.7413, 0.8702, 0.7433, 0.8683, 0.7433, 0.8701, 0.7413, 0.875, 0.7413, 0.875, 0.7433, 0.8702, 0.7433, 0.625, 0.008674, 0.6217, 0.008674, 0.6217, 0.00671, 0.625, 0.006716, 0.8663, 0.7433, 0.8683, 0.7433, 0.8683, 0.7452, 0.8663, 0.7451, 0.8683, 0.7433, 0.8702, 0.7433, 0.87, 0.745, 0.8683, 0.7452, 0.8702, 0.7433, 0.875, 0.7433, 0.875, 0.7449, 0.87, 0.745, 0.625, 0.006716, 0.6217, 0.00671, 0.6214, 0.005091, 0.625, 0.005093, 0.8663, 0.7451, 0.8683, 0.7452, 0.8683, 0.75, 0.8663, 0.75, 0.8683, 0.7452, 0.87, 0.745, 0.8699, 0.75, 0.8683, 0.75, 0.87, 0.745, 0.875, 0.7449, 0.875, 0.7461, 0.8699, 0.75, 0.625, 0.005093, 0.6214, 0.005091, 0.6211, 0.003932, 0.625, 0.003932, 0.6211, 0.003932, 0.6211, 0.0, 0.625, 0.003932, 0.1337, 0.7413, 0.1337, 0.7433, 0.1317, 0.7433, 0.1317, 0.7413, 0.1337, 0.7433, 0.1337, 0.7451, 0.1317, 0.7452, 0.1317, 0.7433, 0.1337, 0.7451, 0.1337, 0.7467, 0.1317, 0.7467, 0.1317, 0.7452, 0.1337, 0.7467, 0.1337, 0.75, 0.1317, 0.75, 0.1317, 0.7467, 0.1317, 0.7413, 0.1317, 0.7433, 0.1298, 0.7433, 0.1299, 0.7413, 0.1317, 0.7433, 0.1317, 0.7452, 0.13, 0.745, 0.1298, 0.7433, 0.1317, 0.7452, 0.1317, 0.7467, 0.1301, 0.7464, 0.13, 0.745, 0.1317, 0.7467, 0.1317, 0.75, 0.1301, 0.75, 0.1301, 0.7464, 0.1299, 0.7413, 0.1298, 0.7433, 0.1283, 0.7433, 0.1283, 0.7413, 0.1298, 0.7433, 0.13, 0.745, 0.1286, 0.7449, 0.1283, 0.7433, 0.13, 0.745, 0.1301, 0.7464, 0.1289, 0.7461, 0.1286, 0.7449, 0.1301, 0.7464, 0.1301, 0.75, 0.1289, 0.75, 0.1289, 0.7461, 0.3837, 0.9913, 0.3837, 0.9933, 0.3817, 0.9933, 0.3817, 0.9913, 0.3837, 0.9933, 0.3837, 0.9951, 0.3817, 0.9952, 0.3817, 0.9933, 0.3837, 0.9951, 0.3837, 1.0, 0.3817, 1.0, 0.3817, 0.9952, 0.3837, 0.0, 0.3837, 0.003266, 0.3817, 0.003333, 0.3817, 0.0, 0.3817, 0.9913, 0.3817, 0.9933, 0.3798, 0.9933, 0.3799, 0.9913, 0.3817, 0.9933, 0.3817, 0.9952, 0.38, 0.995, 0.3798, 0.9933, 0.3817, 0.9952, 0.3817, 1.0, 0.3801, 1.0, 0.38, 0.995, 0.3817, 0.0, 0.3817, 0.003333, 0.3801, 0.003621, 0.3801, 0.0, 0.3799, 0.9913, 0.3798, 0.9933, 0.375, 0.9933, 0.375, 0.9913, 0.3798, 0.9933, 0.38, 0.995, 0.375, 0.9949, 0.375, 0.9933, 0.38, 0.995, 0.3801, 1.0, 0.375, 0.9961, 0.375, 0.9949, 0.3801, 0.0, 0.3801, 0.003621, 0.375, 0.003932, 0.375, 0.0, 0.3837, 0.008674, 0.3817, 0.008674, 0.3817, 0.006683, 0.3837, 0.006745, 0.3817, 0.008674, 0.3799, 0.008674, 0.3798, 0.006691, 0.3817, 0.006683, 0.3799, 0.008674, 0.375, 0.008674, 0.375, 0.006716, 0.3798, 0.006691, 0.125, 0.7413, 0.1283, 0.7413, 0.1283, 0.7433, 0.125, 0.7433, 0.3837, 0.006745, 0.3817, 0.006683, 0.3817, 0.004847, 0.3837, 0.004911, 0.3817, 0.006683, 0.3798, 0.006691, 0.38, 0.004955, 0.3817, 0.004847, 0.3798, 0.006691, 0.375, 0.006716, 0.375, 0.005093, 0.38, 0.004955, 0.125, 0.7433, 0.1283, 0.7433, 0.1286, 0.7449, 0.125, 0.7449, 0.3837, 0.004911, 0.3817, 0.004847, 0.3817, 0.003333, 0.3837, 0.003266, 0.3817, 0.004847, 0.38, 0.004955, 0.3801, 0.003621, 0.3817, 0.003333, 0.38, 0.004955, 0.375, 0.005093, 0.375, 0.003932, 0.3801, 0.003621, 0.125, 0.7449, 0.1286, 0.7449, 0.1289, 0.7461, 0.125, 0.7461, 0.1289, 0.7461, 0.1289, 0.75, 0.125, 0.7461, 0.1337, 0.5087, 0.1337, 0.7413, 0.1317, 0.7413, 0.1317, 0.5087, 0.1317, 0.5087, 0.1317, 0.7413, 0.1299, 0.7413, 0.1299, 0.5087, 0.1299, 0.5087, 0.1299, 0.7413, 0.1283, 0.7413, 0.1283, 0.5087, 0.1283, 0.5087, 0.1283, 0.7413, 0.125, 0.7413, 0.125, 0.5087, 0.375, 0.2413, 0.375, 0.008674, 0.3799, 0.008674, 0.3799, 0.2413, 0.3799, 0.2413, 0.3799, 0.008674, 0.3817, 0.008674, 0.3817, 0.2413, 0.3817, 0.2413, 0.3817, 0.008674, 0.3837, 0.008674, 0.3837, 0.2413, 0.3663, 0.5087, 0.1337, 0.5087, 0.1337, 0.5067, 0.3663, 0.5067, 0.3663, 0.5067, 0.1337, 0.5067, 0.1337, 0.5049, 0.3663, 0.5049, 0.3663, 0.5049, 0.1337, 0.5049, 0.1337, 0.5033, 0.3663, 0.5033, 0.3663, 0.5033, 0.1337, 0.5033, 0.1337, 0.5, 0.3707, 0.4957, 0.3707, 0.4957, 0.375, 0.2587, 0.3799, 0.2587, 0.3799, 0.4913, 0.3799, 0.4913, 0.3799, 0.2587, 0.3817, 0.2587, 0.3817, 0.4913, 0.3817, 0.4913, 0.3817, 0.2587, 0.3837, 0.2587, 0.3837, 0.4913, 0.6163, 0.5087, 0.3837, 0.5087, 0.3837, 0.5067, 0.6163, 0.5067, 0.6163, 0.5067, 0.3837, 0.5067, 0.3837, 0.5049, 0.6163, 0.5049, 0.6163, 0.5049, 0.3837, 0.5049, 0.3837, 0.5033, 0.6163, 0.5033, 0.6163, 0.5033, 0.3837, 0.5033, 0.3837, 0.4967, 0.6163, 0.4967, 0.6163, 0.4967, 0.3837, 0.4967, 0.3837, 0.4951, 0.6163, 0.4951, 0.6163, 0.4951, 0.3837, 0.4951, 0.3837, 0.4933, 0.6163, 0.4933, 0.6163, 0.4933, 0.3837, 0.4933, 0.3837, 0.4913, 0.6163, 0.4913, 0.3837, 0.9913, 0.6163, 0.9913, 0.6163, 0.9933, 0.3837, 0.9933, 0.3837, 0.9933, 0.6163, 0.9933, 0.6163, 0.9951, 0.3837, 0.9951, 0.3837, 0.9951, 0.6163, 0.9951, 0.6163, 1.0, 0.3837, 1.0, 0.3837, 0.0, 0.6163, 0.0, 0.6163, 0.003266, 0.3837, 0.003266, 0.3837, 0.003266, 0.6163, 0.003266, 0.6163, 0.004911, 0.3837, 0.004911, 0.3837, 0.004911, 0.6163, 0.004911, 0.6163, 0.006745, 0.3837, 0.006745, 0.3837, 0.006745, 0.6163, 0.006745, 0.6163, 0.008674, 0.3837, 0.008674, 0.6163, 0.7587, 0.3837, 0.7587, 0.3837, 0.7567, 0.6163, 0.7567, 0.6163, 0.7567, 0.3837, 0.7567, 0.3837, 0.7549, 0.6163, 0.7549, 0.6163, 0.7549, 0.3837, 0.7549, 0.3837, 0.7533, 0.6163, 0.7533, 0.6163, 0.7533, 0.3837, 0.7533, 0.3837, 0.7467, 0.6163, 0.7467, 0.6163, 0.7467, 0.3837, 0.7467, 0.3837, 0.7451, 0.6163, 0.7451, 0.6163, 0.7451, 0.3837, 0.7451, 0.3837, 0.7433, 0.6163, 0.7433, 0.6163, 0.7433, 0.3837, 0.7433, 0.3837, 0.7413, 0.6163, 0.7413, 0.6163, 0.2587, 0.3837, 0.2587, 0.3837, 0.2567, 0.6163, 0.2567, 0.6163, 0.2567, 0.3837, 0.2567, 0.3837, 0.2549, 0.6163, 0.2549, 0.6163, 0.2549, 0.3837, 0.2549, 0.3837, 0.2533, 0.6163, 0.2533, 0.6163, 0.2533, 0.3837, 0.2533, 0.3837, 0.2467, 0.6163, 0.2467, 0.6163, 0.2467, 0.3837, 0.2467, 0.3837, 0.2451, 0.6163, 0.2451, 0.6163, 0.2451, 0.3837, 0.2451, 0.3837, 0.2433, 0.6163, 0.2433, 0.6163, 0.2433, 0.3837, 0.2433, 0.3837, 0.2413, 0.6163, 0.2413, 0.6337, 0.7413, 0.8663, 0.7413, 0.8663, 0.7433, 0.6337, 0.7433, 0.6337, 0.7433, 0.8663, 0.7433, 0.8663, 0.7451, 0.6337, 0.7451, 0.6337, 0.7451, 0.8663, 0.7451, 0.8663, 0.75, 0.6293, 0.7543, 0.6293, 0.7543, 0.625, 0.9913, 0.6217, 0.9913, 0.6217, 0.7587, 0.6217, 0.7587, 0.6217, 0.9913, 0.6201, 0.9913, 0.6201, 0.7587, 0.6201, 0.7587, 0.6201, 0.9913, 0.6183, 0.9913, 0.6183, 0.7587, 0.6183, 0.7587, 0.6183, 0.9913, 0.6163, 0.9913, 0.6163, 0.7587, 0.6337, 0.5087, 0.6337, 0.7413, 0.6317, 0.7413, 0.6317, 0.5087, 0.6317, 0.5087, 0.6317, 0.7413, 0.6299, 0.7413, 0.6299, 0.5087, 0.6299, 0.5087, 0.6299, 0.7413, 0.6283, 0.7413, 0.6283, 0.5087, 0.6283, 0.5087, 0.6283, 0.7413, 0.6217, 0.7413, 0.6217, 0.5087, 0.6217, 0.5087, 0.6217, 0.7413, 0.6201, 0.7413, 0.6201, 0.5087, 0.6201, 0.5087, 0.6201, 0.7413, 0.6183, 0.7413, 0.6183, 0.5087, 0.6183, 0.5087, 0.6183, 0.7413, 0.6163, 0.7413, 0.6163, 0.5087, 0.1337, 0.7413, 0.3663, 0.7413, 0.3663, 0.7433, 0.1337, 0.7433, 0.1337, 0.7433, 0.3663, 0.7433, 0.3663, 0.7451, 0.1337, 0.7451, 0.1337, 0.7451, 0.3663, 0.7451, 0.3663, 0.7467, 0.1337, 0.7467, 0.1337, 0.7467, 0.3663, 0.7467, 0.3707, 0.7543, 0.1337, 0.75, 0.375, 0.9913, 0.3707, 0.7543, 0.3799, 0.7587, 0.3799, 0.9913, 0.3799, 0.9913, 0.3799, 0.7587, 0.3817, 0.7587, 0.3817, 0.9913, 0.3817, 0.9913, 0.3817, 0.7587, 0.3837, 0.7587, 0.3837, 0.9913, 0.8663, 0.7413, 0.8663, 0.5087, 0.8683, 0.5087, 0.8683, 0.7413, 0.8683, 0.7413, 0.8683, 0.5087, 0.8701, 0.5087, 0.8701, 0.7413, 0.8701, 0.7413, 0.8701, 0.5087, 0.875, 0.5087, 0.875, 0.7413, 0.625, 0.008674, 0.625, 0.2413, 0.6217, 0.2413, 0.6217, 0.008674, 0.6217, 0.008674, 0.6217, 0.2413, 0.6201, 0.2413, 0.6201, 0.008674, 0.6201, 0.008674, 0.6201, 0.2413, 0.6183, 0.2413, 0.6183, 0.008674, 0.6183, 0.008674, 0.6183, 0.2413, 0.6163, 0.2413, 0.6163, 0.008674, 0.8663, 0.5087, 0.6337, 0.5087, 0.6337, 0.5067, 0.8663, 0.5067, 0.8663, 0.5067, 0.6337, 0.5067, 0.6337, 0.5049, 0.8663, 0.5049, 0.8663, 0.5049, 0.6337, 0.5049, 0.6293, 0.4957, 0.8663, 0.5, 0.625, 0.2587, 0.6293, 0.4957, 0.6217, 0.4913, 0.6217, 0.2587, 0.6217, 0.2587, 0.6217, 0.4913, 0.6201, 0.4913, 0.6201, 0.2587, 0.6201, 0.2587, 0.6201, 0.4913, 0.6183, 0.4913, 0.6183, 0.2587, 0.6183, 0.2587, 0.6183, 0.4913, 0.6163, 0.4913, 0.6163, 0.2587, 0.3663, 0.7413, 0.3663, 0.5087, 0.3683, 0.5087, 0.3683, 0.7413, 0.3683, 0.7413, 0.3683, 0.5087, 0.3701, 0.5087, 0.3701, 0.7413, 0.3701, 0.7413, 0.3701, 0.5087, 0.3717, 0.5087, 0.3717, 0.7413, 0.3717, 0.7413, 0.3717, 0.5087, 0.3783, 0.5087, 0.3783, 0.7413, 0.3783, 0.7413, 0.3783, 0.5087, 0.3799, 0.5087, 0.3799, 0.7413, 0.3799, 0.7413, 0.3799, 0.5087, 0.3817, 0.5087, 0.3817, 0.7413, 0.3817, 0.7413, 0.3817, 0.5087, 0.3837, 0.5087, 0.3837, 0.7413, 0.3837, 0.2587, 0.6163, 0.2587, 0.6163, 0.4913, 0.3837, 0.4913, 0.3837, 0.5087, 0.6163, 0.5087, 0.6163, 0.7413, 0.3837, 0.7413, 0.6337, 0.5087, 0.8663, 0.5087, 0.8663, 0.7413, 0.6337, 0.7413, 0.1337, 0.5087, 0.3663, 0.5087, 0.3663, 0.7413, 0.1337, 0.7413, 0.3837, 0.7587, 0.6163, 0.7587, 0.6163, 0.9913, 0.3837, 0.9913, 0.3837, 0.008674, 0.6163, 0.008674, 0.6163, 0.2413, 0.3837, 0.2413])
me_cube.materials.append(mat_material)
me_cube.use_mirror_vertex_groups = False
me_cube.update()
me_plane = bpy.data.meshes.new('Plane')
me_plane.from_pydata([(-1.0, -1.0, 0.0), (1.0, -1.0, 0.0), (-1.0, 1.0, 0.0), (1.0, 1.0, 0.0)], [], [(0, 1, 3, 2)])
_uv = me_plane.uv_layers.new(name='UVMap')
_uv.uv.foreach_set('vector', [0.0, 0.0, 1.0, 0.0, 1.0, 1.0, 0.0, 1.0])
me_plane.materials.append(mat_material_001)
me_plane.update()

# ---- objects
ob_cube = bpy.data.objects.new('Cube', me_cube)
ob_camera = bpy.data.objects.new('Camera', cam_camera)
ob_plane = bpy.data.objects.new('Plane', me_plane)
ob_area = bpy.data.objects.new('Area', light_area)
ob_empty = bpy.data.objects.new('Empty', None)

# ---- transforms, parenting, visibility, modifiers, constraints
ob_cube.location = (0.0, 0.0, 0.2303)
ob_cube.scale = (0.785, 0.785, 0.785)
ob_cube.lock_rotations_4d = False
ob_cube.empty_display_type = 'ARROWS'
ob_cube.lineart.crease_threshold = 0.0
ob_camera.parent = ob_empty
ob_camera.location = (7.359, -6.926, 3.35)
ob_camera.rotation_euler = (1.279, 0.001801, 0.8247)
ob_camera.lock_rotations_4d = False
ob_camera.empty_display_type = 'ARROWS'
ob_camera.color = (0.0, 0.0, 0.0, 0.0)
ob_camera.display_type = 'WIRE'
ob_camera.lineart.crease_threshold = 0.0
ob_plane.location = (0.0, 0.0, -1.297)
ob_plane.scale = (135.2, 135.2, 135.2)
ob_area.location = (3.362, 2.489, 4.624)
ob_area.rotation_euler = (-0.6689, 0.3699, -0.524)
ob_area.scale = (9.388, 9.388, 9.388)
ob_empty.location = (0.0, 0.0, 0.0)
ob_empty.rotation_euler = (0.0, -0.0, 0.8149)

# ---- collection membership
col_collection.objects.link(ob_cube)
col_collection.objects.link(ob_camera)
col_collection.objects.link(ob_plane)
col_collection.objects.link(ob_area)
col_collection.objects.link(ob_empty)

# ---- scene / render settings (as saved in the file)
scene.camera = ob_camera
scene.frame_start = 1; scene.frame_end = 50; scene.frame_set(42)
scene.render.engine = 'CYCLES'
scene.render.bake_bias = 0.0
scene.render.bake_samples = 0
scene.cycles.samples = 1024
scene.cycles.sampling_pattern = 'TABULATED_SOBOL'
scene.eevee.use_volume_custom_range = False
bpy.context.view_layer.update()
